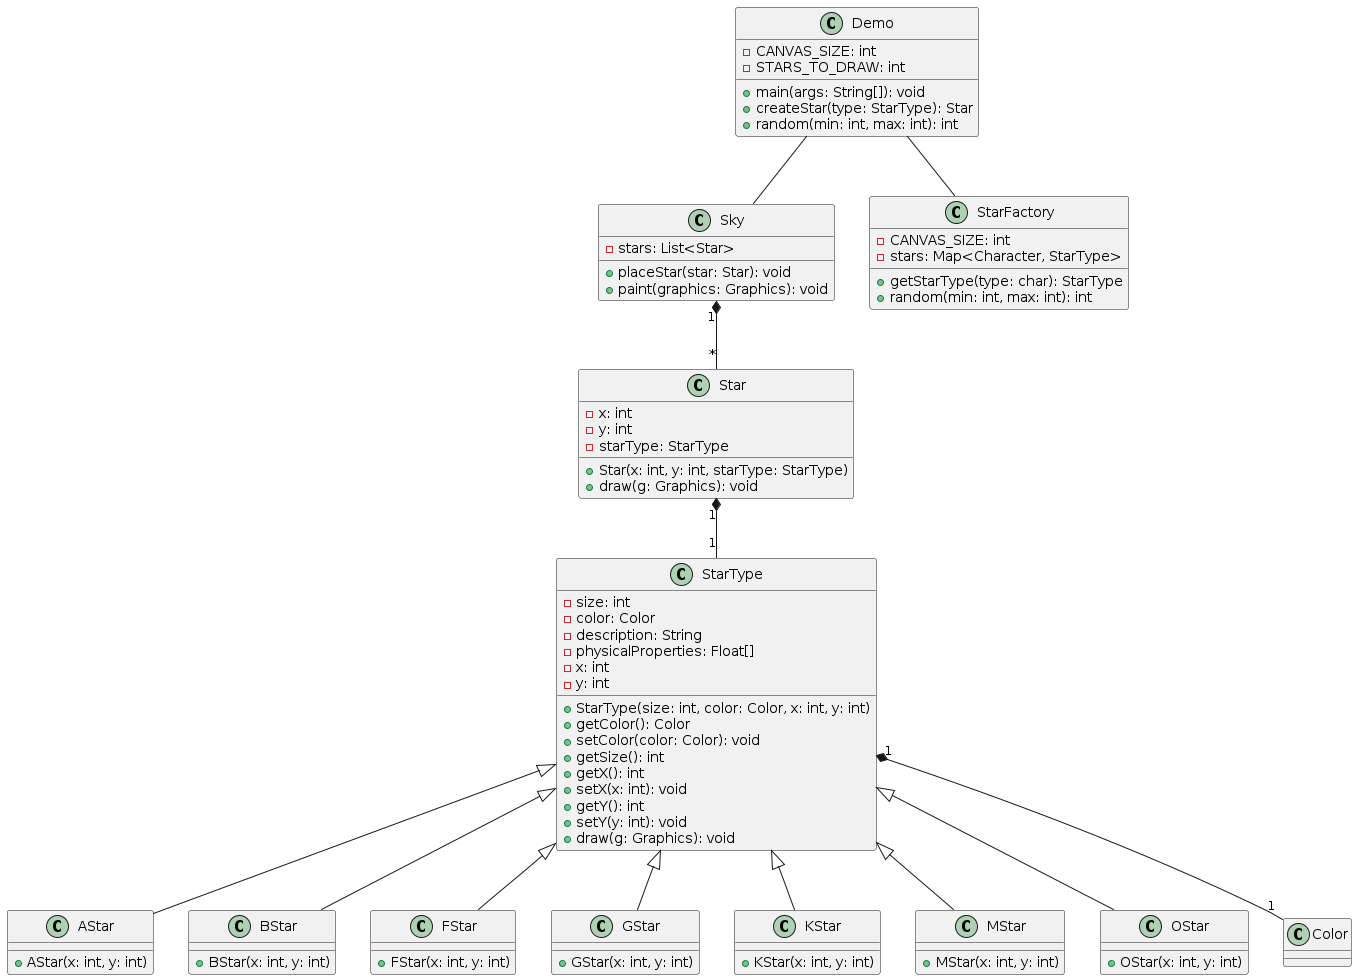

The diagram above was rendered by PlantUML. Its source (embedded in the PNG):
@startuml

class StarType {
    - size: int
    - color: Color
    - description: String
    - physicalProperties: Float[]
    - x: int
    - y: int
    + StarType(size: int, color: Color, x: int, y: int)
    + getColor(): Color
    + setColor(color: Color): void
    + getSize(): int
    + getX(): int
    + setX(x: int): void
    + getY(): int
    + setY(y: int): void
    + draw(g: Graphics): void
}

class AStar {
    + AStar(x: int, y: int)
}

class BStar {
    + BStar(x: int, y: int)
}

class FStar {
    + FStar(x: int, y: int)
}

class GStar {
    + GStar(x: int, y: int)
}

class KStar {
    + KStar(x: int, y: int)
}

class MStar {
    + MStar(x: int, y: int)
}

class OStar {
    + OStar(x: int, y: int)
}

class Demo {
    - CANVAS_SIZE: int
    - STARS_TO_DRAW: int
    + main(args: String[]): void
    + createStar(type: StarType): Star
    + random(min: int, max: int): int
}

class Sky {
    - stars: List<Star>
    + placeStar(star: Star): void
    + paint(graphics: Graphics): void
}

class Star {
    - x: int
    - y: int
    - starType: StarType
    + Star(x: int, y: int, starType: StarType)
    + draw(g: Graphics): void
}

class StarFactory {
    - CANVAS_SIZE: int
    - stars: Map<Character, StarType>
    + getStarType(type: char): StarType
    + random(min: int, max: int): int
}

StarType "1" *-- "1" Color
StarType <|-- AStar
StarType <|-- BStar
StarType <|-- FStar
StarType <|-- GStar
StarType <|-- KStar
StarType <|-- MStar
StarType <|-- OStar

Demo -- StarFactory
Demo -- Sky

Sky "1" *-- "*" Star

Star "1" *-- "1" StarType

@enduml